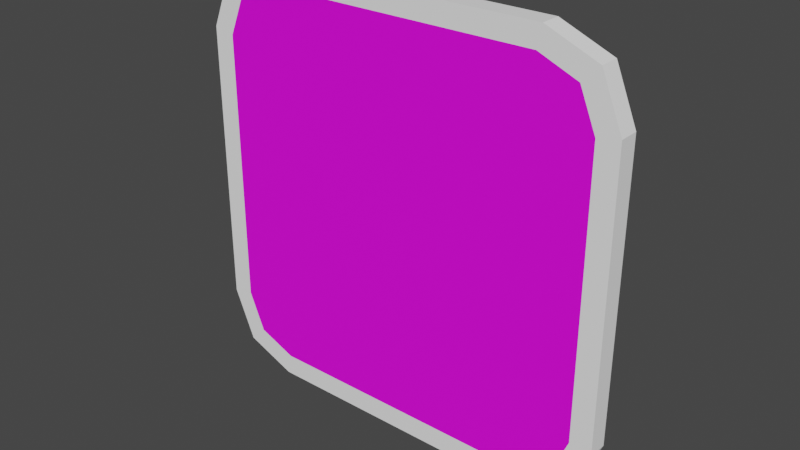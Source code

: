 # Source: FireSign.blend  (saved by Blender 2.92.15; exported with 4.5.12 LTS)
import bpy
from mathutils import Matrix  # noqa: F401  (used for matrix-valued properties, if any)

bpy.ops.wm.read_factory_settings(use_empty=True)
scene = bpy.context.scene
scene.name = 'Scene'

# ---- collections
col_collection = bpy.data.collections.new('Collection'); scene.collection.children.link(col_collection)

# ---- images (referenced by path relative to the original .blend; pixels are not part of the script)
import os
ASSET_DIR = os.environ.get("B2B_ASSET_DIR", "")  # directory of the original .blend (textures are referenced by path, not embedded)
HERE = os.path.dirname(os.path.abspath(__file__))  # packed textures are extracted next to this script under _unpacked/

def load_image(name, relpath, width, height, colorspace="sRGB"):
    """Load a texture the original file referenced (path relative to the .blend, or extracted next to this script)."""
    p = next((c for c in (os.path.join(HERE, relpath), os.path.join(ASSET_DIR, relpath)) if relpath and os.path.exists(c)), "")
    if p:
        img = bpy.data.images.load(p, check_existing=True)
        img.name = name
    else:  # same state as the original file: an image datablock whose file is absent (Cycles renders it pink)
        img = bpy.data.images.new(name, width, height)
        img.source = "FILE"
        img.filepath = "//" + (relpath or name)
    img.colorspace_settings.name = colorspace
    return img
img_firesign_firesign_icon_basecolor_png = load_image('FireSign_FireSign_Icon_BaseColor.png', 'Textures/FireSign_FireSign_Icon_BaseColor.png', 1024, 1024, 'sRGB')

# ---- materials (node trees are filled in below, after node groups)
mat_firesign_rim = bpy.data.materials.new('FireSign_Rim')
mat_firesign_rim.use_transparent_shadow = False
mat_firesign_icon = bpy.data.materials.new('FireSign_Icon')
mat_firesign_icon.use_transparent_shadow = False

# ---- material node trees
mat_firesign_rim.use_nodes = True; mat_firesign_rim.node_tree.nodes.clear()
_N = mat_firesign_rim.node_tree.nodes; _L = mat_firesign_rim.node_tree.links
n0 = _N.new('ShaderNodeBsdfPrincipled'); n0.name = 'Principled BSDF'; n0.location = (10, 300)
n0.distribution = 'GGX'
n0.subsurface_method = 'BURLEY'
n0.inputs[0].default_value = (1.0, 1.0, 1.0, 1.0)
n0.inputs[3].default_value = 1.45
n0.inputs[27].default_value = (0.0, 0.0, 0.0, 1.0)
n0.inputs[28].default_value = 1.0
n1 = _N.new('ShaderNodeOutputMaterial'); n1.name = 'Material Output'; n1.location = (300, 300)
_L.new(n0.outputs[0], n1.inputs[0])
n1.is_active_output = True
mat_firesign_icon.use_nodes = True; mat_firesign_icon.node_tree.nodes.clear()
_N = mat_firesign_icon.node_tree.nodes; _L = mat_firesign_icon.node_tree.links
n0 = _N.new('ShaderNodeBsdfPrincipled'); n0.name = 'Principled BSDF'; n0.location = (10, 300)
n0.distribution = 'GGX'
n0.subsurface_method = 'BURLEY'
n0.inputs[3].default_value = 1.45
n0.inputs[27].default_value = (0.0, 0.0, 0.0, 1.0)
n0.inputs[28].default_value = 1.0
n1 = _N.new('ShaderNodeOutputMaterial'); n1.name = 'Material Output'; n1.location = (300, 300)
n2 = _N.new('ShaderNodeTexImage'); n2.name = 'Image Texture'; n2.location = (-371, 204)
n2.image = img_firesign_firesign_icon_basecolor_png
_L.new(n0.outputs[0], n1.inputs[0])
_L.new(n2.outputs[0], n0.inputs[0])
n1.is_active_output = True

# ---- world
world_world = bpy.data.worlds.new('World'); scene.world = world_world
world_world.use_nodes = True; world_world.node_tree.nodes.clear()
_N = world_world.node_tree.nodes; _L = world_world.node_tree.links
n0 = _N.new('ShaderNodeOutputWorld'); n0.name = 'World Output'; n0.location = (300, 300)
n1 = _N.new('ShaderNodeBackground'); n1.name = 'Background'; n1.location = (10, 300)
n1.inputs[0].default_value = (0.05088, 0.05088, 0.05088, 1.0)
_L.new(n1.outputs[0], n0.inputs[0])
n0.is_active_output = True
world_world.color = (0.05088, 0.05088, 0.05088)
world_world.use_sun_shadow = False
world_world.sun_shadow_jitter_overblur = 0.0

# ---- meshes
me_firesign = bpy.data.meshes.new('FireSign')
me_firesign.from_pydata([(-0.1609, -0.02354, -0.2249), (-0.2249, -0.02354, -0.1609), (-0.2061, -0.02354, -0.2061), (0.2249, -0.02354, -0.1609), (0.1609, -0.02354, -0.2249), (0.2061, -0.02354, -0.2061), (-0.2249, -0.02354, 0.1609), (-0.1609, -0.02354, 0.2249), (-0.2061, -0.02354, 0.2061), (0.1609, -0.02354, 0.2249), (0.2249, -0.02354, 0.1609), (0.2061, -0.02354, 0.2061), (-0.1659, 1.3e-06, 0.25), (-0.25, 1.295e-06, 0.1659), (-0.2254, 1.298e-06, 0.2254), (-0.25, 1.268e-06, -0.1659), (-0.1659, 1.263e-06, -0.25), (-0.2254, 1.265e-06, -0.2254), (0.1659, 1.263e-06, -0.25), (0.25, 1.268e-06, -0.1659), (0.2254, 1.265e-06, -0.2254), (0.25, 1.295e-06, 0.1659), (0.1659, 1.3e-06, 0.25), (0.2254, 1.298e-06, 0.2254), (0.2254, -0.02354, 0.2254), (0.1659, -0.02354, 0.25), (0.25, -0.02354, 0.1659), (0.1659, -0.02354, -0.25), (0.2254, -0.02354, -0.2254), (0.25, -0.02354, -0.1659), (-0.2254, -0.02354, -0.2254), (-0.1659, -0.02354, -0.25), (-0.25, -0.02354, -0.1659), (-0.1659, -0.02354, 0.25), (-0.2254, -0.02354, 0.2254), (-0.25, -0.02354, 0.1659)], [], [(31, 16, 18, 27), (25, 22, 12, 33), (0, 4, 5, 3, 10, 11, 9, 7, 8, 6, 1, 2), (29, 19, 21, 26), (25, 24, 23, 22), (24, 26, 21, 23), (18, 20, 28, 27), (20, 19, 29, 28), (31, 30, 17, 16), (30, 32, 15, 17), (12, 14, 34, 33), (14, 13, 35, 34), (35, 13, 15, 32), (11, 24, 25, 9), (10, 26, 24, 11), (4, 27, 28, 5), (5, 28, 29, 3), (2, 30, 31, 0), (1, 32, 30, 2), (7, 33, 34, 8), (8, 34, 35, 6), (6, 35, 32, 1), (0, 31, 27, 4), (9, 25, 33, 7), (3, 29, 26, 10)])
me_firesign.polygons.foreach_set('material_index', [0, 0, 1, 0, 0, 0, 0, 0, 0, 0, 0, 0, 0, 0, 0, 0, 0, 0, 0, 0, 0, 0, 0, 0, 0])
_uv = me_firesign.uv_layers.new(name='UVMap')
_uv.uv.foreach_set('vector', [0.9207, 0.6586, 0.8811, 0.6586, 0.8811, 0.1, 0.9207, 0.1, 0.9207, 0.1, 0.9604, 0.1, 0.9604, 0.6586, 0.9207, 0.6586, 0.9999, 0.1422, 0.9999, 0.8578, 0.9583, 0.9583, 0.8578, 0.9999, 0.1422, 0.9999, 0.04173, 0.9583, 9.998e-05, 0.8578, 9.998e-05, 0.1422, 0.04173, 0.04173, 0.1422, 9.998e-05, 0.8578, 0.0001002, 0.9583, 0.04173, 1.0, 0.6586, 0.9604, 0.6586, 0.9604, 0.1, 1.0, 0.1, 0.9207, 0.1, 0.9207, 0.0, 0.9604, 0.0, 0.9604, 0.1, 1.0, 0.0, 1.0, 0.1, 0.9604, 0.1, 0.9604, 0.0, 0.8811, 0.1, 0.8811, 0.0, 0.9207, 0.0, 0.9207, 0.1, 0.9604, 0.7586, 0.9604, 0.6586, 1.0, 0.6586, 1.0, 0.7586, 0.9207, 0.6586, 0.9207, 0.7586, 0.8811, 0.7586, 0.8811, 0.6586, 0.8811, 0.0, 0.8811, 0.1, 0.8415, 0.1, 0.8415, 0.0, 0.9604, 0.6586, 0.9604, 0.7586, 0.9207, 0.7586, 0.9207, 0.6586, 0.8415, 0.7586, 0.8415, 0.6586, 0.8811, 0.6586, 0.8811, 0.7586, 0.8811, 0.6586, 0.8415, 0.6586, 0.8415, 0.1, 0.8811, 0.1, 0.7677, 0.0738, 0.8001, 0.04144, 0.8415, 0.1415, 0.7992, 0.1499, 0.6916, 0.04228, 0.7, 0.0, 0.8001, 0.04144, 0.7677, 0.0738, 0.04228, 0.1499, 0.0, 0.1415, 0.04144, 0.04144, 0.0738, 0.0738, 0.0738, 0.0738, 0.04144, 0.04144, 0.1415, 0.0, 0.1499, 0.04228, 0.0738, 0.7677, 0.04144, 0.8001, 0.0, 0.7, 0.04228, 0.6916, 0.1499, 0.7992, 0.1415, 0.8415, 0.04144, 0.8001, 0.0738, 0.7677, 0.7992, 0.6916, 0.8415, 0.7, 0.8001, 0.8001, 0.7677, 0.7677, 0.7677, 0.7677, 0.8001, 0.8001, 0.7, 0.8415, 0.6916, 0.7992, 0.6916, 0.7992, 0.7, 0.8415, 0.1415, 0.8415, 0.1499, 0.7992, 0.04228, 0.6916, 0.0, 0.7, 0.0, 0.1415, 0.04228, 0.1499, 0.7992, 0.1499, 0.8415, 0.1415, 0.8415, 0.7, 0.7992, 0.6916, 0.1499, 0.04228, 0.1415, 0.0, 0.7, 0.0, 0.6916, 0.04228])
me_firesign.materials.append(mat_firesign_rim)
me_firesign.materials.append(mat_firesign_icon)
me_firesign.use_remesh_fix_poles = True
me_firesign.use_remesh_preserve_attributes = False
me_firesign.use_mirror_vertex_groups = False
me_firesign.update()

# ---- objects
ob_firesign = bpy.data.objects.new('FireSign', me_firesign)

# ---- transforms, parenting, visibility, modifiers, constraints
ob_firesign.location = (0.0, 0.0, 0.0)
ob_firesign.lineart.crease_threshold = 0.0

# ---- collection membership
col_collection.objects.link(ob_firesign)

# ---- scene / render settings (as saved in the file)
scene.frame_start = 1; scene.frame_end = 250; scene.frame_set(1)
scene.render.engine = 'BLENDER_EEVEE_NEXT'
scene.cycles.use_denoising = False
scene.cycles.samples = 128
scene.cycles.sampling_pattern = 'TABULATED_SOBOL'
scene.cycles.use_adaptive_sampling = False
scene.cycles.use_light_tree = False
scene.view_settings.view_transform = 'Filmic'
bpy.context.view_layer.update()

# ---- added for rendering (the .blend has no active camera and no usable light): camera, sun
cam_auto = bpy.data.cameras.new('AutoCamera')
cam_auto.lens = 50.0
cam_auto.sensor_width = 36.0
cam_auto.clip_end = 1000.0
ob_auto_camera = bpy.data.objects.new('AutoCamera', cam_auto)
scene.collection.objects.link(ob_auto_camera)
ob_auto_camera.location = (0.654595, -0.797285, 0.523676)
ob_auto_camera.rotation_euler = (1.09748, -7.21219e-08, 0.694738)
scene.camera = ob_auto_camera
light_auto_sun = bpy.data.lights.new('AutoSun', 'SUN')
light_auto_sun.energy = 3.0
light_auto_sun.angle = 0.0523599
ob_auto_sun = bpy.data.objects.new('AutoSun', light_auto_sun)
scene.collection.objects.link(ob_auto_sun)
ob_auto_sun.rotation_euler = (0.872665, 0.174533, 0.523599)
bpy.context.view_layer.update()
